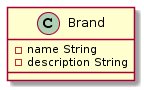

The diagram above was rendered by PlantUML. Its source (embedded in the PNG):
@startuml
class Brand {
    - name String
    - description String
}
@enduml